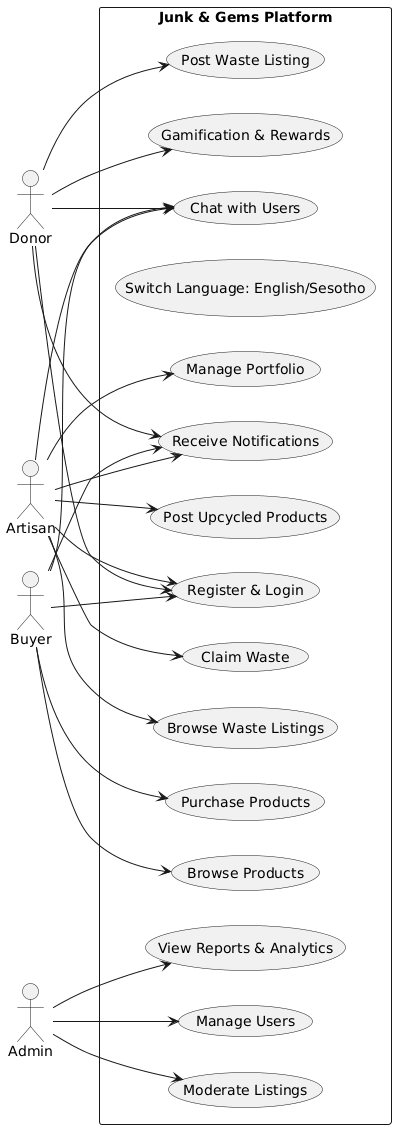

The diagram above was rendered by PlantUML. Its source (embedded in the PNG):
@startuml
left to right direction
skinparam packageStyle rectangle
actor "Donor" as Donor
actor "Artisan" as Artisan
actor "Buyer" as Buyer
actor "Admin" as Admin

rectangle "Junk & Gems Platform" {
    (Register & Login)
    (Post Waste Listing)
    (Browse Waste Listings)
    (Claim Waste)
    (Post Upcycled Products)
    (Browse Products)
    (Purchase Products)
    (Manage Portfolio)
    (Chat with Users)
    (Receive Notifications)
    (Gamification & Rewards)
    (Switch Language: English/Sesotho)
    (View Reports & Analytics)
    (Moderate Listings)
    (Manage Users)
}

Donor --> (Register & Login)
Donor --> (Post Waste Listing)
Donor --> (Chat with Users)
Donor --> (Receive Notifications)
Donor --> (Gamification & Rewards)

Artisan --> (Register & Login)
Artisan --> (Browse Waste Listings)
Artisan --> (Claim Waste)
Artisan --> (Post Upcycled Products)
Artisan --> (Manage Portfolio)
Artisan --> (Chat with Users)
Artisan --> (Receive Notifications)

Buyer --> (Register & Login)
Buyer --> (Browse Products)
Buyer --> (Purchase Products)
Buyer --> (Chat with Users)
Buyer --> (Receive Notifications)

Admin --> (View Reports & Analytics)
Admin --> (Moderate Listings)
Admin --> (Manage Users)
@enduml